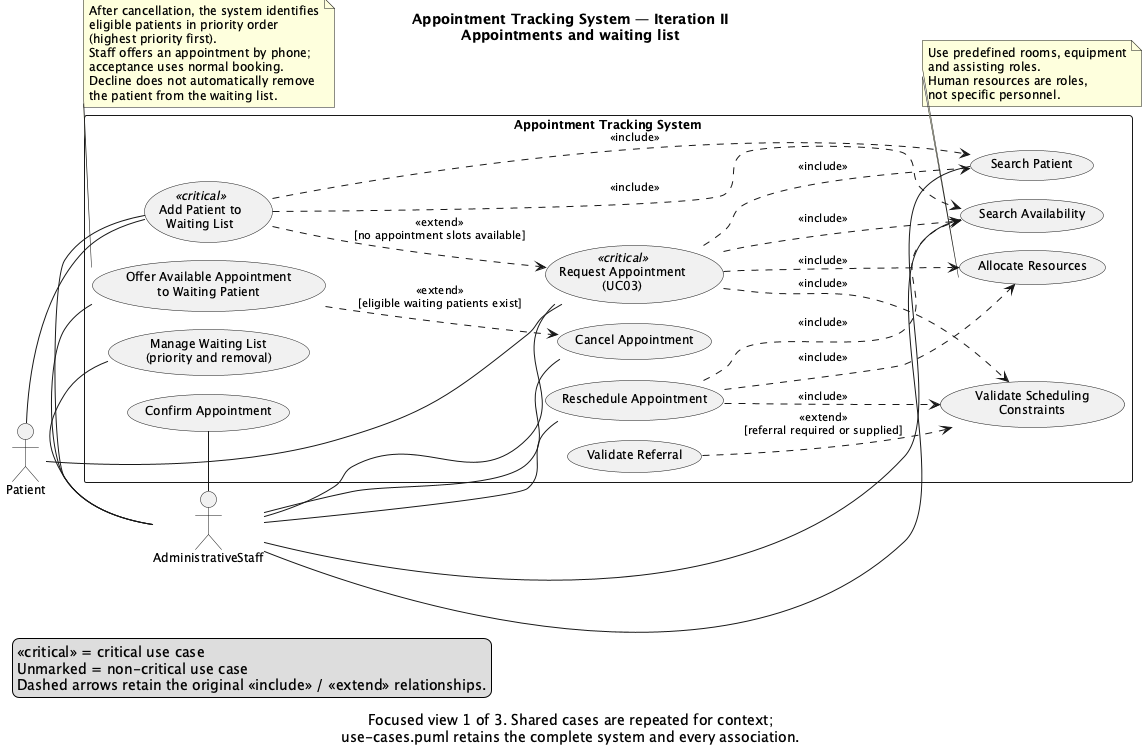

The diagram above was rendered by PlantUML. Its source (embedded in the PNG):
@startuml
!include use-cases-shared.iuml
title Appointment Tracking System — Iteration II\nAppointments and waiting list
caption Focused view 1 of 3. Shared cases are repeated for context;\nuse-cases.puml retains the complete system and every association.

actor Patient
actor AdministrativeStaff as Staff
Patient -[hidden]down- Staff

rectangle "Appointment Tracking System" {
  $schedulingCases()
  $supportCases()
}

$schedulingAssociations()
Staff -right- SearchPatient
$schedulingRelationships()
$referralRelationship()
$waitingListNote()
$resourceNote()
@enduml